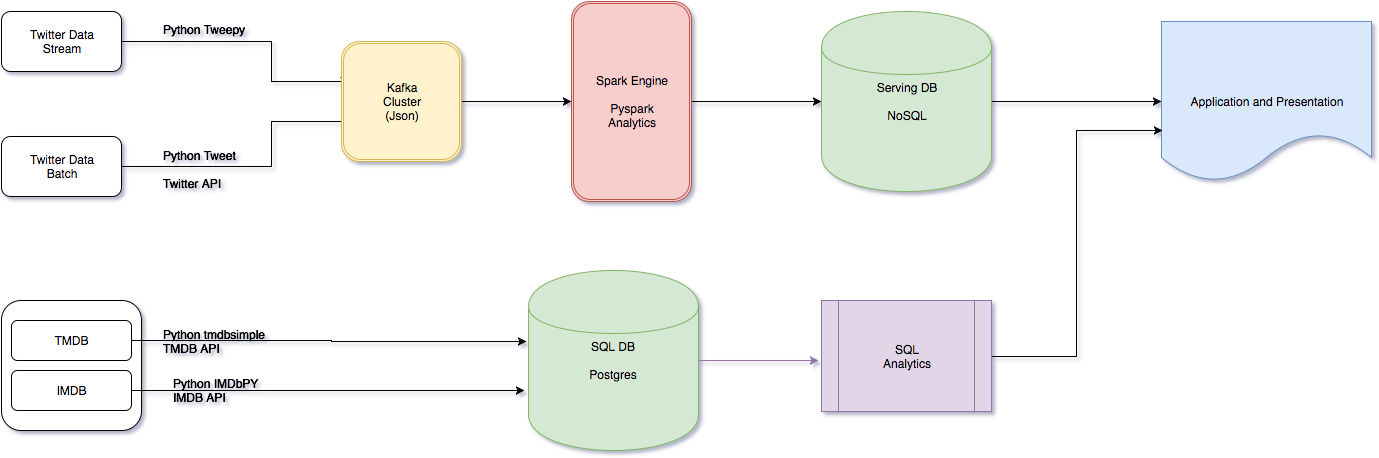

The diagram above was exported from draw.io. Its source (the exported page's mxGraphModel, read from the mxfile embedded in the PNG):
<mxGraphModel dx="1232" dy="883" grid="1" gridSize="10" guides="1" tooltips="1" connect="1" arrows="1" fold="1" page="1" pageScale="1" pageWidth="1400" pageHeight="850" background="#ffffff" math="0" shadow="0">
  <root>
    <mxCell id="0" />
    <mxCell id="1" parent="0" />
    <mxCell id="23" value="" style="rounded=1;whiteSpace=wrap;html=1;strokeColor=#000000;fillColor=#ffffff;" vertex="1" parent="1">
      <mxGeometry x="130" y="529" width="140" height="130" as="geometry" />
    </mxCell>
    <mxCell id="6" style="edgeStyle=orthogonalEdgeStyle;rounded=0;html=1;exitX=1;exitY=0.5;entryX=0.025;entryY=0.367;entryPerimeter=0;jettySize=auto;orthogonalLoop=1;" edge="1" parent="1" source="2" target="4">
      <mxGeometry relative="1" as="geometry">
        <Array as="points">
          <mxPoint x="400" y="270" />
          <mxPoint x="400" y="310" />
        </Array>
      </mxGeometry>
    </mxCell>
    <mxCell id="2" value="Twitter Data&lt;div&gt;Stream&lt;/div&gt;" style="rounded=1;whiteSpace=wrap;html=1;strokeColor=#000000;fillColor=#ffffff;" vertex="1" parent="1">
      <mxGeometry x="130" y="240" width="120" height="60" as="geometry" />
    </mxCell>
    <mxCell id="8" style="edgeStyle=orthogonalEdgeStyle;rounded=0;html=1;exitX=1;exitY=0.5;entryX=0;entryY=0.75;jettySize=auto;orthogonalLoop=1;" edge="1" parent="1" source="3" target="4">
      <mxGeometry relative="1" as="geometry">
        <Array as="points">
          <mxPoint x="400" y="395" />
          <mxPoint x="400" y="350" />
          <mxPoint x="550" y="350" />
        </Array>
      </mxGeometry>
    </mxCell>
    <mxCell id="3" value="Twitter Data&lt;div&gt;Batch&lt;/div&gt;" style="rounded=1;whiteSpace=wrap;html=1;strokeColor=#000000;fillColor=#ffffff;" vertex="1" parent="1">
      <mxGeometry x="130" y="365" width="120" height="60" as="geometry" />
    </mxCell>
    <mxCell id="14" style="edgeStyle=orthogonalEdgeStyle;rounded=0;html=1;exitX=1;exitY=0.5;jettySize=auto;orthogonalLoop=1;" edge="1" parent="1" source="4" target="12">
      <mxGeometry relative="1" as="geometry" />
    </mxCell>
    <mxCell id="4" value="Kafka&lt;div&gt;Cluster&lt;/div&gt;&lt;div&gt;(Json)&lt;/div&gt;" style="shape=ext;double=1;rounded=1;whiteSpace=wrap;html=1;strokeColor=#d6b656;fillColor=#fff2cc;" vertex="1" parent="1">
      <mxGeometry x="470" y="270" width="120" height="120" as="geometry" />
    </mxCell>
    <mxCell id="9" value="Python Tweet&lt;div&gt;&lt;br&gt;&lt;/div&gt;&lt;div&gt;Twitter API&lt;/div&gt;" style="text;html=1;resizable=0;autosize=1;align=left;verticalAlign=top;spacingTop=-4;points=[];" vertex="1" parent="1">
      <mxGeometry x="290" y="375" width="90" height="40" as="geometry" />
    </mxCell>
    <mxCell id="11" value="Python Tweepy&lt;div&gt;&lt;br&gt;&lt;/div&gt;" style="text;html=1;resizable=0;autosize=1;align=left;verticalAlign=top;spacingTop=-4;points=[];" vertex="1" parent="1">
      <mxGeometry x="290" y="249" width="100" height="30" as="geometry" />
    </mxCell>
    <mxCell id="18" style="edgeStyle=orthogonalEdgeStyle;rounded=0;html=1;exitX=1;exitY=0.5;entryX=0;entryY=0.5;jettySize=auto;orthogonalLoop=1;" edge="1" parent="1" source="12" target="15">
      <mxGeometry relative="1" as="geometry" />
    </mxCell>
    <mxCell id="12" value="Spark Engine&lt;div&gt;&lt;br&gt;&lt;div&gt;Pyspark&lt;/div&gt;&lt;div&gt;Analytics&lt;/div&gt;&lt;/div&gt;" style="shape=ext;double=1;rounded=1;whiteSpace=wrap;html=1;strokeColor=#b85450;fillColor=#f8cecc;" vertex="1" parent="1">
      <mxGeometry x="700" y="230" width="120" height="200" as="geometry" />
    </mxCell>
    <mxCell id="20" style="edgeStyle=orthogonalEdgeStyle;rounded=0;html=1;exitX=1;exitY=0.5;entryX=0;entryY=0.5;jettySize=auto;orthogonalLoop=1;" edge="1" parent="1" source="15" target="16">
      <mxGeometry relative="1" as="geometry" />
    </mxCell>
    <mxCell id="15" value="Serving DB&lt;div&gt;&lt;br&gt;&lt;/div&gt;&lt;div&gt;NoSQL&lt;/div&gt;" style="shape=cylinder;whiteSpace=wrap;html=1;strokeColor=#82b366;fillColor=#d5e8d4;" vertex="1" parent="1">
      <mxGeometry x="950" y="240" width="170" height="180" as="geometry" />
    </mxCell>
    <mxCell id="16" value="Application and Presentation" style="shape=document;whiteSpace=wrap;html=1;strokeColor=#6c8ebf;fillColor=#dae8fc;" vertex="1" parent="1">
      <mxGeometry x="1290" y="250" width="210" height="160" as="geometry" />
    </mxCell>
    <mxCell id="24" style="edgeStyle=orthogonalEdgeStyle;rounded=0;html=1;exitX=1;exitY=0.5;jettySize=auto;orthogonalLoop=1;entryX=-0.012;entryY=0.394;entryPerimeter=0;" edge="1" parent="1" source="21" target="29">
      <mxGeometry relative="1" as="geometry">
        <mxPoint x="530" y="569" as="targetPoint" />
        <Array as="points">
          <mxPoint x="460" y="569" />
          <mxPoint x="460" y="570" />
        </Array>
      </mxGeometry>
    </mxCell>
    <mxCell id="21" value="TMDB" style="rounded=1;whiteSpace=wrap;html=1;strokeColor=#000000;fillColor=#ffffff;" vertex="1" parent="1">
      <mxGeometry x="140" y="549" width="120" height="40" as="geometry" />
    </mxCell>
    <mxCell id="25" style="edgeStyle=orthogonalEdgeStyle;rounded=0;html=1;exitX=1;exitY=0.5;jettySize=auto;orthogonalLoop=1;entryX=-0.024;entryY=0.667;entryPerimeter=0;" edge="1" parent="1" source="22" target="29">
      <mxGeometry relative="1" as="geometry">
        <mxPoint x="530" y="619" as="targetPoint" />
        <Array as="points" />
      </mxGeometry>
    </mxCell>
    <mxCell id="22" value="IMDB" style="rounded=1;whiteSpace=wrap;html=1;strokeColor=#000000;fillColor=#ffffff;" vertex="1" parent="1">
      <mxGeometry x="140" y="599" width="120" height="40" as="geometry" />
    </mxCell>
    <mxCell id="26" value="&lt;div&gt;Python tmdbsimple&lt;/div&gt;&lt;div&gt;&lt;span&gt;TMDB API&lt;/span&gt;&lt;br&gt;&lt;/div&gt;" style="text;html=1;resizable=0;autosize=1;align=left;verticalAlign=top;spacingTop=-4;points=[];" vertex="1" parent="1">
      <mxGeometry x="290" y="554" width="120" height="30" as="geometry" />
    </mxCell>
    <mxCell id="28" value="&lt;div&gt;Python IMDbPY&lt;/div&gt;&lt;div&gt;&lt;span&gt;IMDB API&lt;/span&gt;&lt;br&gt;&lt;/div&gt;" style="text;html=1;resizable=0;autosize=1;align=left;verticalAlign=top;spacingTop=-4;points=[];" vertex="1" parent="1">
      <mxGeometry x="300" y="603" width="100" height="30" as="geometry" />
    </mxCell>
    <mxCell id="32" style="edgeStyle=orthogonalEdgeStyle;rounded=0;html=1;jettySize=auto;orthogonalLoop=1;fillColor=#e1d5e7;strokeColor=#9673a6;" edge="1" parent="1" source="29">
      <mxGeometry relative="1" as="geometry">
        <mxPoint x="947" y="589" as="targetPoint" />
      </mxGeometry>
    </mxCell>
    <mxCell id="29" value="SQL DB&lt;div&gt;&lt;br&gt;&lt;/div&gt;&lt;div&gt;Postgres&lt;/div&gt;" style="shape=cylinder;whiteSpace=wrap;html=1;strokeColor=#82b366;fillColor=#d5e8d4;" vertex="1" parent="1">
      <mxGeometry x="657" y="499" width="170" height="180" as="geometry" />
    </mxCell>
    <mxCell id="34" style="edgeStyle=orthogonalEdgeStyle;rounded=0;html=1;entryX=0.005;entryY=0.681;entryPerimeter=0;jettySize=auto;orthogonalLoop=1;" edge="1" parent="1" source="31" target="16">
      <mxGeometry relative="1" as="geometry" />
    </mxCell>
    <mxCell id="31" value="&lt;div&gt;SQL&lt;/div&gt;Analytics" style="shape=process;whiteSpace=wrap;html=1;strokeColor=#9673a6;fillColor=#e1d5e7;" vertex="1" parent="1">
      <mxGeometry x="950" y="529" width="170" height="111" as="geometry" />
    </mxCell>
  </root>
</mxGraphModel>